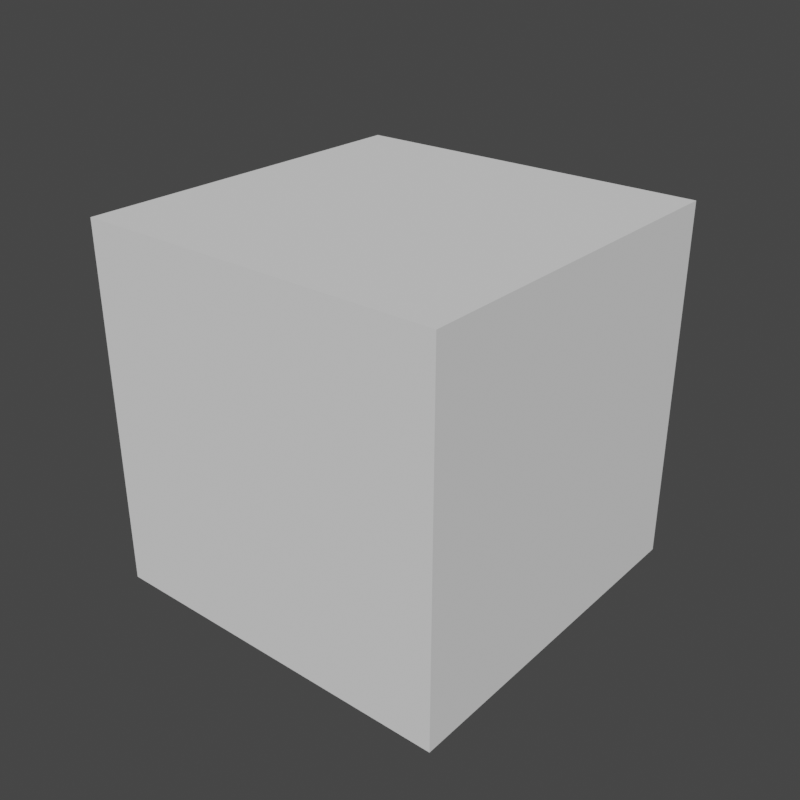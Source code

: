 # Source: example.blend  (saved by Blender 3.1.7; exported with 4.5.12 LTS)
import bpy
from mathutils import Matrix  # noqa: F401  (used for matrix-valued properties, if any)

bpy.ops.wm.read_factory_settings(use_empty=True)
scene = bpy.context.scene
scene.name = 'Scene'

# ---- collections
col_collection = bpy.data.collections.new('Collection'); scene.collection.children.link(col_collection)

# ---- world
world_world = bpy.data.worlds.new('World'); scene.world = world_world
world_world.use_nodes = True; world_world.node_tree.nodes.clear()
_N = world_world.node_tree.nodes; _L = world_world.node_tree.links
n0 = _N.new('ShaderNodeOutputWorld'); n0.name = 'World Output'; n0.location = (300, 300)
n1 = _N.new('ShaderNodeBackground'); n1.name = 'Background'; n1.location = (10, 300)
n1.inputs[0].default_value = (0.05088, 0.05088, 0.05088, 1.0)
_L.new(n1.outputs[0], n0.inputs[0])
n0.is_active_output = True
world_world.color = (0.05088, 0.05088, 0.05088)
world_world.use_sun_shadow = False
world_world.sun_shadow_jitter_overblur = 0.0

# ---- meshes
me_cube = bpy.data.meshes.new('Cube')
me_cube.from_pydata([(-1.0, -1.0, -1.0), (-1.0, -1.0, 1.0), (-1.0, 1.0, -1.0), (-1.0, 1.0, 1.0), (1.0, -1.0, -1.0), (1.0, -1.0, 1.0), (1.0, 1.0, -1.0), (1.0, 1.0, 1.0)], [], [(0, 1, 3, 2), (2, 3, 7, 6), (6, 7, 5, 4), (4, 5, 1, 0), (2, 6, 4, 0), (7, 3, 1, 5)])
_uv = me_cube.uv_layers.new(name='UVMap')
_uv.uv.foreach_set('vector', [0.375, 0.0, 0.625, 0.0, 0.625, 0.25, 0.375, 0.25, 0.375, 0.25, 0.625, 0.25, 0.625, 0.5, 0.375, 0.5, 0.375, 0.5, 0.625, 0.5, 0.625, 0.75, 0.375, 0.75, 0.375, 0.75, 0.625, 0.75, 0.625, 1.0, 0.375, 1.0, 0.125, 0.5, 0.375, 0.5, 0.375, 0.75, 0.125, 0.75, 0.625, 0.5, 0.875, 0.5, 0.875, 0.75, 0.625, 0.75])
me_cube.use_remesh_fix_poles = True
me_cube.use_remesh_preserve_attributes = False
me_cube.update()

# ---- objects
ob_cube = bpy.data.objects.new('Cube', me_cube)

# ---- transforms, parenting, visibility, modifiers, constraints
ob_cube.location = (0.0, 0.0, 0.0)

# ---- collection membership
col_collection.objects.link(ob_cube)

# ---- scene / render settings (as saved in the file)
scene.frame_start = 1; scene.frame_end = 250; scene.frame_set(1)
scene.render.engine = 'CYCLES'
scene.render.resolution_x = 2160
scene.render.resolution_y = 2160
scene.cycles.sampling_pattern = 'TABULATED_SOBOL'
scene.cycles.use_light_tree = False
scene.view_settings.view_transform = 'Filmic'
bpy.context.view_layer.update()

# ---- added for rendering (the .blend has no active camera and no usable light): camera, sun
cam_auto = bpy.data.cameras.new('AutoCamera')
cam_auto.lens = 50.0
cam_auto.sensor_width = 36.0
cam_auto.clip_end = 1000.0
ob_auto_camera = bpy.data.objects.new('AutoCamera', cam_auto)
scene.collection.objects.link(ob_auto_camera)
ob_auto_camera.location = (3.20507, -3.84609, 2.56406)
ob_auto_camera.rotation_euler = (1.09748, -7.21219e-08, 0.694738)
scene.camera = ob_auto_camera
light_auto_sun = bpy.data.lights.new('AutoSun', 'SUN')
light_auto_sun.energy = 3.0
light_auto_sun.angle = 0.0523599
ob_auto_sun = bpy.data.objects.new('AutoSun', light_auto_sun)
scene.collection.objects.link(ob_auto_sun)
ob_auto_sun.rotation_euler = (0.872665, 0.174533, 0.523599)
bpy.context.view_layer.update()
